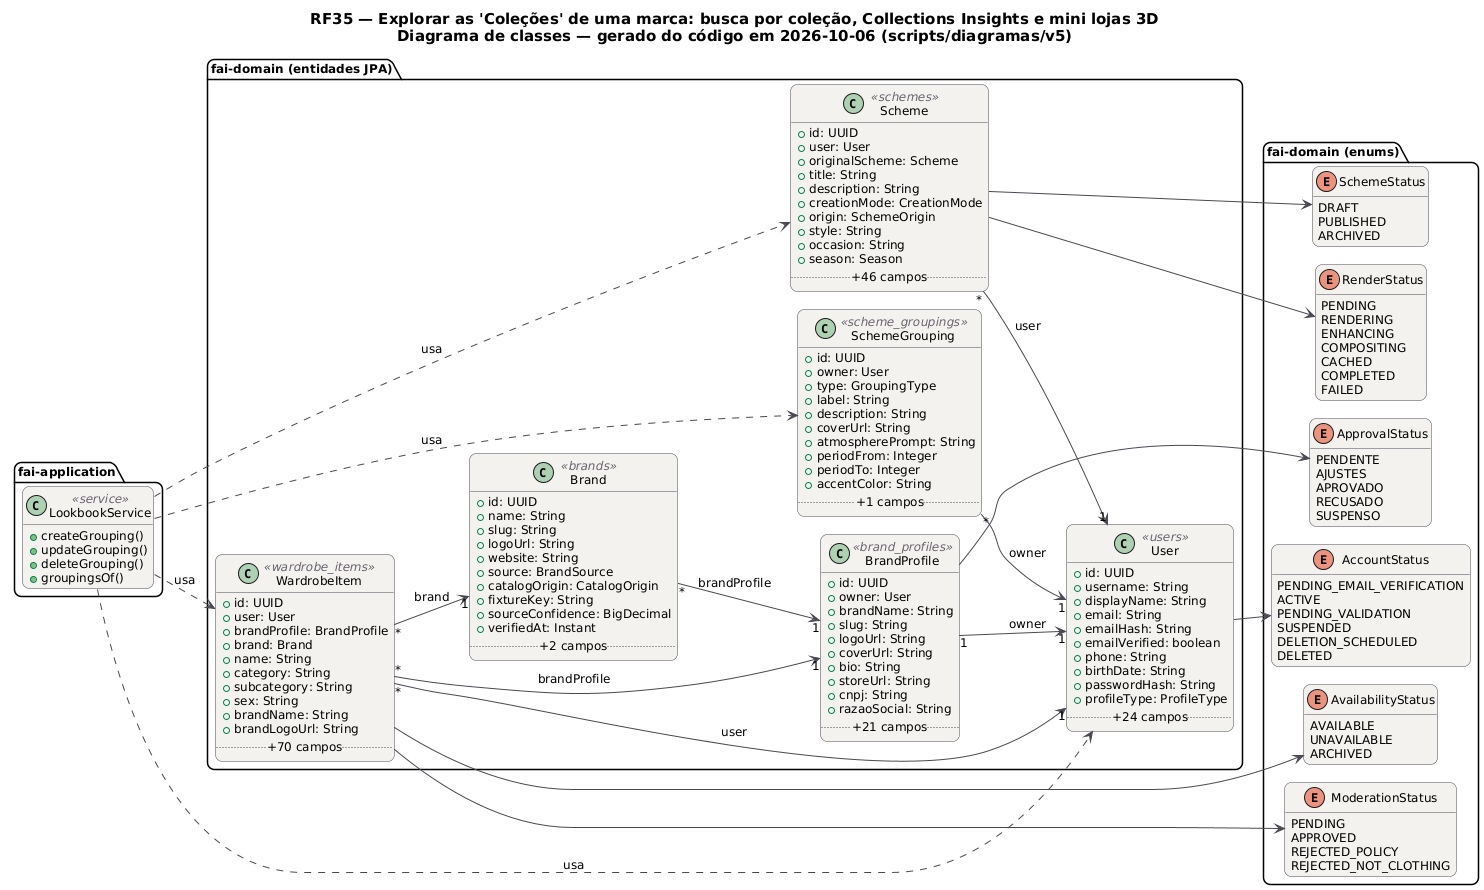

The diagram above was rendered by PlantUML. Its source (embedded in the PNG):
@startuml RF35_Classes
!pragma layout smetana
skinparam backgroundColor #FFFFFF
skinparam shadowing false
skinparam defaultFontName "DejaVu Sans"
skinparam defaultFontSize 12
skinparam titleFontSize 15
skinparam roundcorner 14
skinparam ArrowColor #52606D
skinparam note {
  BackgroundColor #FFFDEB
  BorderColor #D8CE78
  FontColor #554F24
}
skinparam class {
  BackgroundColor #F4F2EF
  BorderColor #4A4852
  ArrowColor #4A4852
  StereotypeFontColor #6B6470
}
hide empty members
left to right direction
title RF35 — Explorar as 'Coleções' de uma marca: busca por coleção, Collections Insights e mini lojas 3D\nDiagrama de classes — gerado do código em 2026-10-06 (scripts/diagramas/v5)

package "fai-domain (entidades JPA)" {
  class Brand <<brands>> {
    +id: UUID
    +name: String
    +slug: String
    +logoUrl: String
    +website: String
    +source: BrandSource
    +catalogOrigin: CatalogOrigin
    +fixtureKey: String
    +sourceConfidence: BigDecimal
    +verifiedAt: Instant
    .. +2 campos ..
  }
  class BrandProfile <<brand_profiles>> {
    +id: UUID
    +owner: User
    +brandName: String
    +slug: String
    +logoUrl: String
    +coverUrl: String
    +bio: String
    +storeUrl: String
    +cnpj: String
    +razaoSocial: String
    .. +21 campos ..
  }
  class Scheme <<schemes>> {
    +id: UUID
    +user: User
    +originalScheme: Scheme
    +title: String
    +description: String
    +creationMode: CreationMode
    +origin: SchemeOrigin
    +style: String
    +occasion: String
    +season: Season
    .. +46 campos ..
  }
  class SchemeGrouping <<scheme_groupings>> {
    +id: UUID
    +owner: User
    +type: GroupingType
    +label: String
    +description: String
    +coverUrl: String
    +atmospherePrompt: String
    +periodFrom: Integer
    +periodTo: Integer
    +accentColor: String
    .. +1 campos ..
  }
  class User <<users>> {
    +id: UUID
    +username: String
    +displayName: String
    +email: String
    +emailHash: String
    +emailVerified: boolean
    +phone: String
    +birthDate: String
    +passwordHash: String
    +profileType: ProfileType
    .. +24 campos ..
  }
  class WardrobeItem <<wardrobe_items>> {
    +id: UUID
    +user: User
    +brandProfile: BrandProfile
    +brand: Brand
    +name: String
    +category: String
    +subcategory: String
    +sex: String
    +brandName: String
    +brandLogoUrl: String
    .. +70 campos ..
  }
}
package "fai-domain (enums)" {
  enum ApprovalStatus {
    PENDENTE
    AJUSTES
    APROVADO
    RECUSADO
    SUSPENSO
  }
  enum SchemeStatus {
    DRAFT
    PUBLISHED
    ARCHIVED
  }
  enum RenderStatus {
    PENDING
    RENDERING
    ENHANCING
    COMPOSITING
    CACHED
    COMPLETED
    FAILED
  }
  enum AccountStatus {
    PENDING_EMAIL_VERIFICATION
    ACTIVE
    PENDING_VALIDATION
    SUSPENDED
    DELETION_SCHEDULED
    DELETED
  }
  enum AvailabilityStatus {
    AVAILABLE
    UNAVAILABLE
    ARCHIVED
  }
  enum ModerationStatus {
    PENDING
    APPROVED
    REJECTED_POLICY
    REJECTED_NOT_CLOTHING
  }
}
package "fai-application" {
  class LookbookService <<service>> {
    +createGrouping()
    +updateGrouping()
    +deleteGrouping()
    +groupingsOf()
  }
}
LookbookService ..> Scheme : usa
LookbookService ..> SchemeGrouping : usa
LookbookService ..> User : usa
LookbookService ..> WardrobeItem : usa
Brand "*" --> "1" BrandProfile : brandProfile
BrandProfile "1" --> "1" User : owner
BrandProfile --> ApprovalStatus
Scheme "*" --> "1" User : user
Scheme --> RenderStatus
Scheme --> SchemeStatus
SchemeGrouping "*" --> "1" User : owner
User --> AccountStatus
WardrobeItem "*" --> "1" Brand : brand
WardrobeItem "*" --> "1" BrandProfile : brandProfile
WardrobeItem "*" --> "1" User : user
WardrobeItem --> AvailabilityStatus
WardrobeItem --> ModerationStatus
@enduml